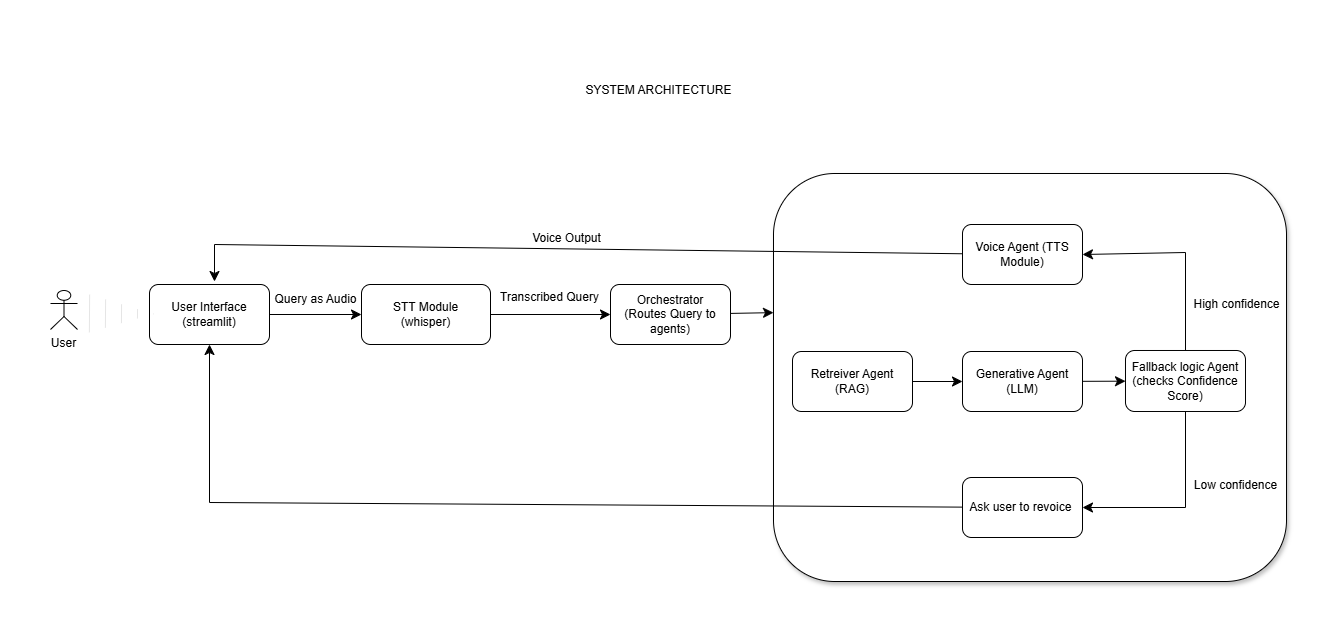

The diagram above was exported from draw.io. Its source (the exported page's mxGraphModel, read from the mxfile embedded in the PNG):
<mxGraphModel dx="2903" dy="1735" grid="0" gridSize="10" guides="1" tooltips="1" connect="1" arrows="1" fold="1" page="0" pageScale="1" pageWidth="827" pageHeight="583" background="none" math="0" shadow="0">
  <root>
    <mxCell id="0" />
    <mxCell id="1" parent="0" />
    <mxCell id="Wx1sgWIbNnUNOh8wqj1D-3" value="Query as Audio" style="edgeStyle=none;curved=1;rounded=0;orthogonalLoop=1;jettySize=auto;html=1;fontSize=12;startSize=8;endSize=8;" edge="1" parent="1" source="Wx1sgWIbNnUNOh8wqj1D-1" target="Wx1sgWIbNnUNOh8wqj1D-2">
      <mxGeometry y="15" relative="1" as="geometry">
        <mxPoint as="offset" />
      </mxGeometry>
    </mxCell>
    <mxCell id="Wx1sgWIbNnUNOh8wqj1D-1" value="User Interface&lt;br&gt;(streamlit)" style="rounded=1;whiteSpace=wrap;html=1;" vertex="1" parent="1">
      <mxGeometry x="-1473" y="-418" width="120" height="60" as="geometry" />
    </mxCell>
    <mxCell id="Wx1sgWIbNnUNOh8wqj1D-16" value="Transcribed Query" style="edgeStyle=none;curved=1;rounded=0;orthogonalLoop=1;jettySize=auto;html=1;fontSize=12;startSize=8;endSize=8;" edge="1" parent="1" source="Wx1sgWIbNnUNOh8wqj1D-2" target="Wx1sgWIbNnUNOh8wqj1D-15">
      <mxGeometry x="-0.0167" y="17" relative="1" as="geometry">
        <mxPoint as="offset" />
      </mxGeometry>
    </mxCell>
    <mxCell id="Wx1sgWIbNnUNOh8wqj1D-2" value="STT Module&lt;br&gt;(whisper)" style="whiteSpace=wrap;html=1;rounded=1;" vertex="1" parent="1">
      <mxGeometry x="-1261" y="-418" width="129" height="60" as="geometry" />
    </mxCell>
    <mxCell id="Wx1sgWIbNnUNOh8wqj1D-22" value="" style="edgeStyle=none;curved=1;rounded=0;orthogonalLoop=1;jettySize=auto;html=1;fontSize=12;startSize=8;endSize=8;entryX=0;entryY=0.341;entryDx=0;entryDy=0;entryPerimeter=0;" edge="1" parent="1" source="Wx1sgWIbNnUNOh8wqj1D-15" target="Wx1sgWIbNnUNOh8wqj1D-32">
      <mxGeometry relative="1" as="geometry">
        <mxPoint x="-835.403" y="-387.56899999999996" as="targetPoint" />
      </mxGeometry>
    </mxCell>
    <mxCell id="Wx1sgWIbNnUNOh8wqj1D-15" value="Orchestrator&lt;br&gt;(Routes Query to agents)" style="whiteSpace=wrap;html=1;rounded=1;labelBackgroundColor=none;" vertex="1" parent="1">
      <mxGeometry x="-1012" y="-418" width="120" height="60" as="geometry" />
    </mxCell>
    <mxCell id="Wx1sgWIbNnUNOh8wqj1D-32" value="" style="whiteSpace=wrap;html=1;rounded=1;glass=0;shadow=1;" vertex="1" parent="1">
      <mxGeometry x="-849" y="-529" width="513" height="408" as="geometry" />
    </mxCell>
    <mxCell id="Wx1sgWIbNnUNOh8wqj1D-37" value="" style="edgeStyle=none;curved=1;rounded=0;orthogonalLoop=1;jettySize=auto;html=1;fontSize=12;startSize=8;endSize=8;" edge="1" parent="1" source="Wx1sgWIbNnUNOh8wqj1D-34" target="Wx1sgWIbNnUNOh8wqj1D-36">
      <mxGeometry relative="1" as="geometry" />
    </mxCell>
    <mxCell id="Wx1sgWIbNnUNOh8wqj1D-34" value="Retreiver Agent&lt;br&gt;(RAG)" style="rounded=1;whiteSpace=wrap;html=1;" vertex="1" parent="1">
      <mxGeometry x="-830" y="-351" width="120" height="60" as="geometry" />
    </mxCell>
    <mxCell id="Wx1sgWIbNnUNOh8wqj1D-57" value="" style="edgeStyle=none;curved=1;rounded=0;orthogonalLoop=1;jettySize=auto;html=1;fontSize=12;startSize=8;endSize=8;" edge="1" parent="1" source="Wx1sgWIbNnUNOh8wqj1D-36" target="Wx1sgWIbNnUNOh8wqj1D-46">
      <mxGeometry relative="1" as="geometry" />
    </mxCell>
    <mxCell id="Wx1sgWIbNnUNOh8wqj1D-36" value="Generative Agent&lt;br&gt;(LLM)" style="whiteSpace=wrap;html=1;rounded=1;" vertex="1" parent="1">
      <mxGeometry x="-660" y="-351" width="120" height="60" as="geometry" />
    </mxCell>
    <mxCell id="Wx1sgWIbNnUNOh8wqj1D-43" value="Voice Output" style="edgeStyle=none;curved=0;rounded=0;orthogonalLoop=1;jettySize=auto;html=1;fontSize=12;startSize=8;endSize=8;" edge="1" parent="1" source="Wx1sgWIbNnUNOh8wqj1D-40">
      <mxGeometry x="0.0087" y="-10" relative="1" as="geometry">
        <mxPoint x="-1408" y="-421" as="targetPoint" />
        <Array as="points">
          <mxPoint x="-1408" y="-458" />
        </Array>
        <mxPoint as="offset" />
      </mxGeometry>
    </mxCell>
    <mxCell id="Wx1sgWIbNnUNOh8wqj1D-40" value="Voice Agent (TTS Module)" style="whiteSpace=wrap;html=1;rounded=1;" vertex="1" parent="1">
      <mxGeometry x="-660" y="-478" width="120" height="60" as="geometry" />
    </mxCell>
    <mxCell id="Wx1sgWIbNnUNOh8wqj1D-59" value="High confidence" style="edgeStyle=none;curved=0;rounded=0;orthogonalLoop=1;jettySize=auto;html=1;entryX=1;entryY=0.5;entryDx=0;entryDy=0;fontSize=12;startSize=8;endSize=8;" edge="1" parent="1" source="Wx1sgWIbNnUNOh8wqj1D-46" target="Wx1sgWIbNnUNOh8wqj1D-40">
      <mxGeometry x="-0.5423" y="-51" relative="1" as="geometry">
        <Array as="points">
          <mxPoint x="-437" y="-450" />
        </Array>
        <mxPoint as="offset" />
      </mxGeometry>
    </mxCell>
    <mxCell id="Wx1sgWIbNnUNOh8wqj1D-60" value="Low confidence" style="edgeStyle=none;curved=0;rounded=0;orthogonalLoop=1;jettySize=auto;html=1;entryX=1;entryY=0.5;entryDx=0;entryDy=0;fontSize=12;startSize=8;endSize=8;" edge="1" parent="1" source="Wx1sgWIbNnUNOh8wqj1D-46" target="Wx1sgWIbNnUNOh8wqj1D-48">
      <mxGeometry x="-0.2462" y="50" relative="1" as="geometry">
        <Array as="points">
          <mxPoint x="-437" y="-195" />
        </Array>
        <mxPoint y="-1" as="offset" />
      </mxGeometry>
    </mxCell>
    <mxCell id="Wx1sgWIbNnUNOh8wqj1D-46" value="Fallback logic Agent&lt;br&gt;(checks Confidence Score)" style="whiteSpace=wrap;html=1;rounded=1;" vertex="1" parent="1">
      <mxGeometry x="-497" y="-352" width="120" height="61" as="geometry" />
    </mxCell>
    <mxCell id="Wx1sgWIbNnUNOh8wqj1D-50" style="edgeStyle=none;curved=0;rounded=0;orthogonalLoop=1;jettySize=auto;html=1;entryX=0.5;entryY=1;entryDx=0;entryDy=0;fontSize=12;startSize=8;endSize=8;" edge="1" parent="1" source="Wx1sgWIbNnUNOh8wqj1D-48" target="Wx1sgWIbNnUNOh8wqj1D-1">
      <mxGeometry relative="1" as="geometry">
        <Array as="points">
          <mxPoint x="-1413" y="-200" />
        </Array>
      </mxGeometry>
    </mxCell>
    <mxCell id="Wx1sgWIbNnUNOh8wqj1D-48" value="Ask user to revoice&amp;nbsp;" style="whiteSpace=wrap;html=1;rounded=1;" vertex="1" parent="1">
      <mxGeometry x="-660" y="-225" width="120" height="60" as="geometry" />
    </mxCell>
    <mxCell id="Wx1sgWIbNnUNOh8wqj1D-52" value="" style="shape=mxgraph.arrows2.wedgeArrowDashed2;html=1;bendable=0;startWidth=18.888888888888886;stepSize=15;rounded=0;fontSize=12;startSize=8;endSize=8;curved=1;strokeWidth=0.1;strokeColor=light-dark(#000000,#FFFFFF);" edge="1" parent="1">
      <mxGeometry width="100" height="100" relative="1" as="geometry">
        <mxPoint x="-1533" y="-389" as="sourcePoint" />
        <mxPoint x="-1469" y="-388.56" as="targetPoint" />
      </mxGeometry>
    </mxCell>
    <mxCell id="Wx1sgWIbNnUNOh8wqj1D-54" value="User" style="shape=umlActor;verticalLabelPosition=bottom;verticalAlign=top;html=1;outlineConnect=0;" vertex="1" parent="1">
      <mxGeometry x="-1572" y="-412" width="27" height="39" as="geometry" />
    </mxCell>
    <mxCell id="Wx1sgWIbNnUNOh8wqj1D-61" value="SYSTEM ARCHITECTURE" style="text;html=1;align=center;verticalAlign=middle;whiteSpace=wrap;rounded=0;strokeWidth=1;labelBackgroundColor=default;" vertex="1" parent="1">
      <mxGeometry x="-1127" y="-652" width="327" height="80" as="geometry" />
    </mxCell>
  </root>
</mxGraphModel>